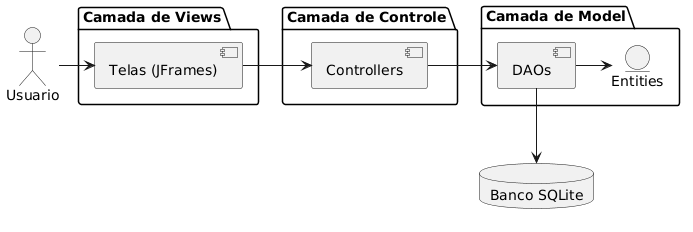

The diagram above was rendered by PlantUML. Its source (embedded in the PNG):
@startuml
actor Usuario

package "Camada de Views" {
  component [Telas (JFrames)] as VL
}

package "Camada de Controle" {
  component [Controllers] as C
}

package "Camada de Model" {
  entity Entities as E
  component [DAOs] as D
}

database "Banco SQLite" as DB

Usuario -> VL
VL -> C
C -> D
D -> E
D -down-> DB
@enduml